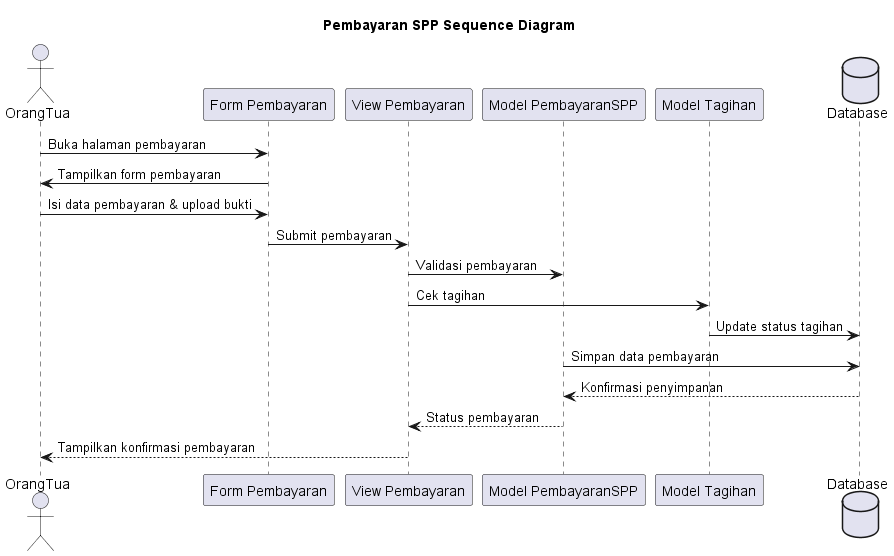

The diagram above was rendered by PlantUML. Its source (embedded in the PNG):
@startuml
title Pembayaran SPP Sequence Diagram

actor OrangTua
participant "Form Pembayaran" as FPay
participant "View Pembayaran" as VPay
participant "Model PembayaranSPP" as MPSPP
participant "Model Tagihan" as MT
database Database

OrangTua->FPay: Buka halaman pembayaran
FPay->OrangTua: Tampilkan form pembayaran
OrangTua->FPay: Isi data pembayaran & upload bukti
FPay->VPay: Submit pembayaran
VPay->MPSPP: Validasi pembayaran
VPay->MT: Cek tagihan
MT->Database: Update status tagihan
MPSPP->Database: Simpan data pembayaran
Database-->MPSPP: Konfirmasi penyimpanan
MPSPP-->VPay: Status pembayaran
VPay-->OrangTua: Tampilkan konfirmasi pembayaran 
@enduml